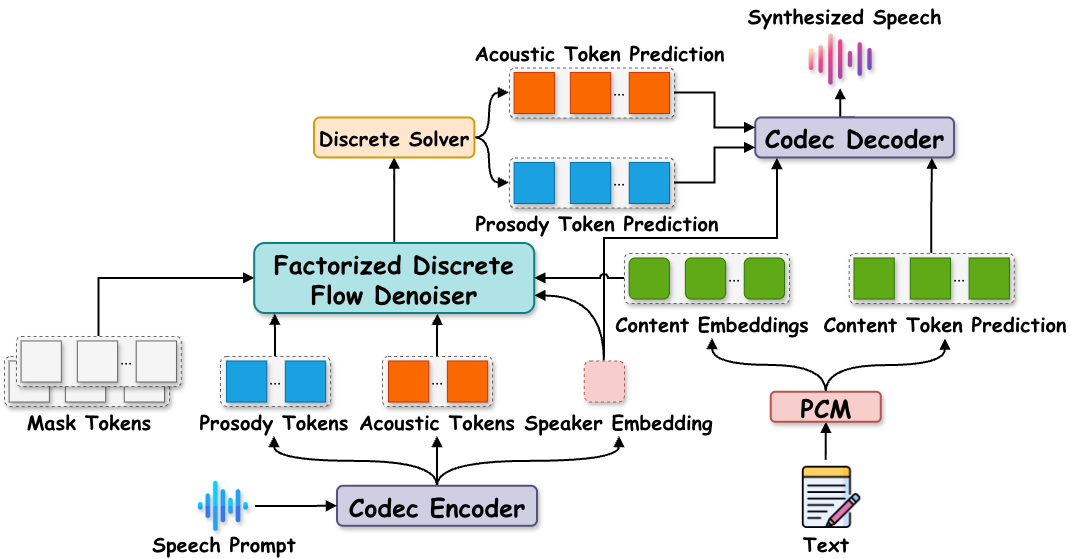

The diagram above was exported from draw.io. Its source (the exported page's mxGraphModel, read from the mxfile embedded in the PNG):
<mxGraphModel dx="-583" dy="-934" grid="1" gridSize="10" guides="1" tooltips="1" connect="1" arrows="1" fold="1" page="1" pageScale="1" pageWidth="850" pageHeight="850" math="0" shadow="0">
  <root>
    <mxCell id="0" />
    <mxCell id="1" parent="0" />
    <mxCell id="2" edge="1" parent="1" style="edgeStyle=orthogonalEdgeStyle;rounded=0;orthogonalLoop=1;jettySize=auto;html=1;entryX=0.5;entryY=1;entryDx=0;entryDy=0;strokeWidth=2;endArrow=block;endFill=1;" target="5">
      <mxGeometry relative="1" as="geometry">
        <mxPoint x="2820.705882352941" y="2208.76" as="sourcePoint" />
      </mxGeometry>
    </mxCell>
    <mxCell id="3" edge="1" parent="1" source="5" style="edgeStyle=orthogonalEdgeStyle;rounded=0;orthogonalLoop=1;jettySize=auto;html=1;exitX=0.5;exitY=0;exitDx=0;exitDy=0;strokeWidth=2;curved=1;endArrow=block;endFill=1;" target="6">
      <mxGeometry relative="1" as="geometry" />
    </mxCell>
    <mxCell id="4" edge="1" parent="1" source="5" style="edgeStyle=orthogonalEdgeStyle;rounded=0;orthogonalLoop=1;jettySize=auto;html=1;exitX=0.5;exitY=0;exitDx=0;exitDy=0;entryX=0.5;entryY=1;entryDx=0;entryDy=0;curved=1;strokeWidth=2;endArrow=block;endFill=1;" target="70">
      <mxGeometry relative="1" as="geometry" />
    </mxCell>
    <mxCell id="5" parent="1" style="rounded=1;whiteSpace=wrap;html=1;fillColor=#f8cecc;strokeColor=#b85450;shadow=1;strokeWidth=2;" value="&lt;font face=&quot;Comic Sans MS&quot; style=&quot;font-size: 25px;&quot;&gt;&lt;b style=&quot;&quot;&gt;PCM&lt;/b&gt;&lt;/font&gt;" vertex="1">
      <mxGeometry height="30" width="110" x="2765.75" y="2140.76" as="geometry" />
    </mxCell>
    <mxCell id="6" parent="1" style="text;html=1;align=center;verticalAlign=middle;whiteSpace=wrap;rounded=0;" value="&lt;font style=&quot;font-size: 20px;&quot; face=&quot;Comic Sans MS&quot;&gt;&lt;b style=&quot;&quot;&gt;Content Token Prediction&lt;/b&gt;&lt;/font&gt;" vertex="1">
      <mxGeometry height="30" width="250" x="2815" y="2057.4700000000003" as="geometry" />
    </mxCell>
    <mxCell id="7" edge="1" parent="1" source="8" style="edgeStyle=orthogonalEdgeStyle;rounded=0;orthogonalLoop=1;jettySize=auto;html=1;exitX=0.5;exitY=0;exitDx=0;exitDy=0;entryX=0.5;entryY=1;entryDx=0;entryDy=0;strokeWidth=2;endArrow=block;endFill=1;" target="34">
      <mxGeometry relative="1" as="geometry" />
    </mxCell>
    <mxCell id="8" parent="1" style="rounded=1;whiteSpace=wrap;html=1;fillColor=#b0e3e6;strokeColor=#0e8088;rotation=0;strokeWidth=2;shadow=1;" value="&lt;span style=&quot;font-family: &amp;quot;Comic Sans MS&amp;quot;; font-size: 25px;&quot;&gt;&lt;b&gt;Factorized Discrete Flow Denoiser&lt;/b&gt;&lt;/span&gt;" vertex="1">
      <mxGeometry height="70" width="280" x="2249.2" y="1992" as="geometry" />
    </mxCell>
    <mxCell id="9" edge="1" parent="1" source="11" style="edgeStyle=orthogonalEdgeStyle;rounded=0;orthogonalLoop=1;jettySize=auto;html=1;exitX=0.5;exitY=0;exitDx=0;exitDy=0;entryX=0.109;entryY=1.012;entryDx=0;entryDy=0;entryPerimeter=0;strokeWidth=2;endArrow=block;endFill=1;" target="72">
      <mxGeometry relative="1" as="geometry">
        <Array as="points">
          <mxPoint x="2599" y="2110" />
          <mxPoint x="2599" y="1987" />
          <mxPoint x="2769" y="1987" />
        </Array>
      </mxGeometry>
    </mxCell>
    <mxCell id="10" edge="1" parent="1" source="11" style="edgeStyle=orthogonalEdgeStyle;rounded=0;orthogonalLoop=1;jettySize=auto;html=1;exitX=0.5;exitY=0;exitDx=0;exitDy=0;entryX=1;entryY=0.75;entryDx=0;entryDy=0;curved=1;strokeWidth=2;endArrow=block;endFill=1;" target="8">
      <mxGeometry relative="1" as="geometry" />
    </mxCell>
    <mxCell id="11" parent="1" style="rounded=1;whiteSpace=wrap;html=1;fillColor=#f8cecc;strokeColor=#b85450;shadow=1;dashed=1;" value="" vertex="1">
      <mxGeometry height="41.05" width="40.25" x="2578.75" y="2109.4700000000003" as="geometry" />
    </mxCell>
    <mxCell id="12" edge="1" parent="1" source="15" style="edgeStyle=orthogonalEdgeStyle;rounded=0;orthogonalLoop=1;jettySize=auto;html=1;entryX=0.5;entryY=1;entryDx=0;entryDy=0;strokeWidth=2;endArrow=block;endFill=1;" target="26">
      <mxGeometry relative="1" as="geometry" />
    </mxCell>
    <mxCell id="13" edge="1" parent="1" source="15" style="edgeStyle=orthogonalEdgeStyle;rounded=0;orthogonalLoop=1;jettySize=auto;html=1;strokeWidth=2;curved=1;endArrow=block;endFill=1;" target="28">
      <mxGeometry relative="1" as="geometry" />
    </mxCell>
    <mxCell id="14" edge="1" parent="1" source="15" style="edgeStyle=orthogonalEdgeStyle;rounded=0;orthogonalLoop=1;jettySize=auto;html=1;exitX=0.5;exitY=0;exitDx=0;exitDy=0;strokeWidth=2;curved=1;endArrow=block;endFill=1;" target="27">
      <mxGeometry relative="1" as="geometry" />
    </mxCell>
    <mxCell id="15" parent="1" style="rounded=1;whiteSpace=wrap;html=1;fillColor=#d0cee2;strokeColor=#56517e;shadow=1;rotation=0;strokeWidth=2;" value="&lt;font face=&quot;Comic Sans MS&quot; style=&quot;font-size: 25px;&quot;&gt;&lt;b style=&quot;&quot;&gt;Codec Encoder&lt;/b&gt;&lt;/font&gt;" vertex="1">
      <mxGeometry height="40" width="200" x="2332" y="2234.76" as="geometry" />
    </mxCell>
    <mxCell id="16" connectable="0" parent="1" style="group" value="" vertex="1">
      <mxGeometry height="50" width="110" x="2214.96" y="2105" as="geometry" />
    </mxCell>
    <mxCell id="17" parent="16" style="rounded=1;whiteSpace=wrap;html=1;dashed=1;arcSize=12;fillColor=#f5f5f5;fontColor=#333333;strokeColor=#666666;shadow=1;" value="" vertex="1">
      <mxGeometry height="50" width="110" as="geometry" />
    </mxCell>
    <mxCell id="18" parent="16" style="rounded=0;whiteSpace=wrap;html=1;fillColor=#1ba1e2;fontColor=#ffffff;strokeColor=#006EAF;shadow=1;" value="" vertex="1">
      <mxGeometry height="41.05" width="40.25" x="5.999999999999659" y="4.470000000000027" as="geometry" />
    </mxCell>
    <mxCell id="19" parent="16" style="rounded=0;whiteSpace=wrap;html=1;fillColor=#1ba1e2;fontColor=#ffffff;strokeColor=#006EAF;shadow=1;" value="" vertex="1">
      <mxGeometry height="41.05" width="40.25" x="64.87999999999965" y="4.470000000000027" as="geometry" />
    </mxCell>
    <mxCell id="20" parent="16" style="text;html=1;align=center;verticalAlign=middle;whiteSpace=wrap;rounded=0;" value="&lt;font style=&quot;font-size: 16px;&quot; face=&quot;Comic Sans MS&quot;&gt;...&lt;/font&gt;" vertex="1">
      <mxGeometry height="10" width="60" x="25.019999999999982" y="15.759999999999991" as="geometry" />
    </mxCell>
    <mxCell id="21" connectable="0" parent="1" style="group" value="" vertex="1">
      <mxGeometry height="80" width="130" x="2429" y="2105" as="geometry" />
    </mxCell>
    <mxCell id="22" parent="21" style="rounded=1;whiteSpace=wrap;html=1;dashed=1;arcSize=11;fillColor=#f5f5f5;fontColor=#333333;strokeColor=#666666;shadow=1;" value="" vertex="1">
      <mxGeometry height="50" width="110" x="-52" as="geometry" />
    </mxCell>
    <mxCell id="23" parent="21" style="rounded=0;whiteSpace=wrap;html=1;fillColor=#fa6800;fontColor=#000000;strokeColor=#C73500;shadow=1;" value="" vertex="1">
      <mxGeometry height="41.05" width="40.25" x="-46.00000000000034" y="4.470000000000027" as="geometry" />
    </mxCell>
    <mxCell id="24" parent="21" style="rounded=0;whiteSpace=wrap;html=1;fillColor=#fa6800;fontColor=#000000;strokeColor=#C73500;shadow=1;" value="" vertex="1">
      <mxGeometry height="41.05" width="40.25" x="12.879999999999654" y="4.470000000000027" as="geometry" />
    </mxCell>
    <mxCell id="25" parent="21" style="text;html=1;align=center;verticalAlign=middle;whiteSpace=wrap;rounded=0;" value="&lt;font style=&quot;font-size: 16px;&quot; face=&quot;Comic Sans MS&quot;&gt;...&lt;/font&gt;" vertex="1">
      <mxGeometry height="10" width="60" x="-26.980000000000018" y="15.759999999999991" as="geometry" />
    </mxCell>
    <mxCell id="26" parent="21" style="text;html=1;align=center;verticalAlign=middle;whiteSpace=wrap;rounded=0;" value="&lt;font style=&quot;font-size: 20px;&quot; face=&quot;Comic Sans MS&quot;&gt;&lt;b style=&quot;&quot;&gt;Acoustic Tokens&lt;/b&gt;&lt;/font&gt;" vertex="1">
      <mxGeometry height="30" width="160" x="-77" y="50" as="geometry" />
    </mxCell>
    <mxCell id="27" parent="1" style="text;html=1;align=center;verticalAlign=middle;whiteSpace=wrap;rounded=0;" value="&lt;font style=&quot;font-size: 20px;&quot; face=&quot;Comic Sans MS&quot;&gt;&lt;b style=&quot;&quot;&gt;Prosody Tokens&lt;/b&gt;&lt;/font&gt;" vertex="1">
      <mxGeometry height="30" width="160" x="2188.96" y="2155" as="geometry" />
    </mxCell>
    <mxCell id="28" parent="1" style="text;html=1;align=center;verticalAlign=middle;whiteSpace=wrap;rounded=0;" value="&lt;font style=&quot;font-size: 20px;&quot; face=&quot;Comic Sans MS&quot;&gt;&lt;b style=&quot;&quot;&gt;Speaker Embedding&lt;/b&gt;&lt;/font&gt;" vertex="1">
      <mxGeometry height="30" width="197.12" x="2515.4400000000005" y="2155" as="geometry" />
    </mxCell>
    <mxCell id="29" edge="1" parent="1" source="17" style="edgeStyle=orthogonalEdgeStyle;rounded=0;orthogonalLoop=1;jettySize=auto;html=1;exitX=0.5;exitY=0;exitDx=0;exitDy=0;strokeWidth=2;entryX=0.073;entryY=1.008;entryDx=0;entryDy=0;entryPerimeter=0;endArrow=block;endFill=1;" target="8">
      <mxGeometry relative="1" as="geometry">
        <mxPoint x="2270" y="2067" as="targetPoint" />
      </mxGeometry>
    </mxCell>
    <mxCell id="30" edge="1" parent="1" source="22" style="edgeStyle=orthogonalEdgeStyle;rounded=0;orthogonalLoop=1;jettySize=auto;html=1;exitX=0.5;exitY=0;exitDx=0;exitDy=0;strokeWidth=2;entryX=0.654;entryY=1.01;entryDx=0;entryDy=0;entryPerimeter=0;endArrow=block;endFill=1;" target="8">
      <mxGeometry relative="1" as="geometry">
        <mxPoint x="2454" y="2067" as="targetPoint" />
      </mxGeometry>
    </mxCell>
    <mxCell id="31" parent="1" style="text;html=1;align=center;verticalAlign=middle;whiteSpace=wrap;rounded=0;" value="&lt;font style=&quot;font-size: 20px;&quot; face=&quot;Comic Sans MS&quot;&gt;&lt;b style=&quot;&quot;&gt;Mask Tokens&lt;/b&gt;&lt;/font&gt;" vertex="1">
      <mxGeometry height="30" width="160" x="2003.88" y="2155" as="geometry" />
    </mxCell>
    <mxCell id="32" edge="1" parent="1" source="34" style="edgeStyle=orthogonalEdgeStyle;rounded=0;orthogonalLoop=1;jettySize=auto;html=1;exitX=1;exitY=0.5;exitDx=0;exitDy=0;entryX=0;entryY=0.5;entryDx=0;entryDy=0;strokeWidth=2;curved=1;endArrow=block;endFill=1;" target="58">
      <mxGeometry relative="1" as="geometry">
        <Array as="points">
          <mxPoint x="2484" y="1887" />
          <mxPoint x="2484" y="1842" />
        </Array>
      </mxGeometry>
    </mxCell>
    <mxCell id="33" edge="1" parent="1" source="34" style="edgeStyle=orthogonalEdgeStyle;rounded=0;orthogonalLoop=1;jettySize=auto;html=1;exitX=1;exitY=0.5;exitDx=0;exitDy=0;entryX=0;entryY=0.5;entryDx=0;entryDy=0;strokeWidth=2;curved=1;endArrow=block;endFill=1;" target="64">
      <mxGeometry relative="1" as="geometry">
        <Array as="points">
          <mxPoint x="2484" y="1887" />
          <mxPoint x="2484" y="1932" />
        </Array>
      </mxGeometry>
    </mxCell>
    <mxCell id="34" parent="1" style="rounded=1;whiteSpace=wrap;html=1;rotation=0;fillColor=#ffe6cc;strokeColor=#d79b00;strokeWidth=2;" value="&lt;font style=&quot;font-size: 20px;&quot; face=&quot;Comic Sans MS&quot;&gt;&lt;b style=&quot;&quot;&gt;Discrete Solver&lt;/b&gt;&lt;/font&gt;" vertex="1">
      <mxGeometry height="40" width="160.41" x="2308.99" y="1866.47" as="geometry" />
    </mxCell>
    <mxCell id="35" parent="1" style="rounded=1;whiteSpace=wrap;html=1;dashed=1;arcSize=11;fillColor=#f5f5f5;fontColor=#333333;strokeColor=#666666;shadow=1;" value="" vertex="1">
      <mxGeometry height="50" width="164.88" x="2843.87" y="2002" as="geometry" />
    </mxCell>
    <mxCell id="36" parent="1" style="rounded=0;whiteSpace=wrap;html=1;fillColor=#60a917;fontColor=#ffffff;strokeColor=#2D7600;shadow=1;" value="" vertex="1">
      <mxGeometry height="41.05" width="40.25" x="2904.75" y="2006.47" as="geometry" />
    </mxCell>
    <mxCell id="37" parent="1" style="rounded=0;whiteSpace=wrap;html=1;fillColor=#60a917;fontColor=#ffffff;strokeColor=#2D7600;shadow=1;" value="" vertex="1">
      <mxGeometry height="41.05" width="40.25" x="2963.63" y="2006.47" as="geometry" />
    </mxCell>
    <mxCell id="38" parent="1" style="text;html=1;align=center;verticalAlign=middle;whiteSpace=wrap;rounded=0;" value="&lt;font style=&quot;font-size: 16px;&quot; face=&quot;Comic Sans MS&quot;&gt;...&lt;/font&gt;" vertex="1">
      <mxGeometry height="10" width="60" x="2923.7700000000004" y="2017.76" as="geometry" />
    </mxCell>
    <mxCell id="39" parent="1" style="rounded=0;whiteSpace=wrap;html=1;fillColor=#60a917;fontColor=#ffffff;strokeColor=#2D7600;shadow=1;" value="" vertex="1">
      <mxGeometry height="41.05" width="40.25" x="2848.5" y="2006.48" as="geometry" />
    </mxCell>
    <mxCell id="40" edge="1" parent="1" source="41" style="edgeStyle=orthogonalEdgeStyle;rounded=0;orthogonalLoop=1;jettySize=auto;html=1;exitX=0;exitY=0.5;exitDx=0;exitDy=0;entryX=1;entryY=0.5;entryDx=0;entryDy=0;strokeWidth=2;jumpStyle=arc;endArrow=block;endFill=1;" target="8">
      <mxGeometry relative="1" as="geometry" />
    </mxCell>
    <mxCell id="41" parent="1" style="rounded=1;whiteSpace=wrap;html=1;dashed=1;arcSize=10;fillColor=#f5f5f5;fontColor=#333333;strokeColor=#666666;shadow=1;" value="" vertex="1">
      <mxGeometry height="50" width="164.88" x="2619" y="2002" as="geometry" />
    </mxCell>
    <mxCell id="42" parent="1" style="rounded=1;whiteSpace=wrap;html=1;fillColor=#60a917;fontColor=#ffffff;strokeColor=#2D7600;shadow=1;" value="" vertex="1">
      <mxGeometry height="41.05" width="40.25" x="2679.8799999999997" y="2006.47" as="geometry" />
    </mxCell>
    <mxCell id="43" parent="1" style="rounded=1;whiteSpace=wrap;html=1;fillColor=#60a917;fontColor=#ffffff;strokeColor=#2D7600;shadow=1;" value="" vertex="1">
      <mxGeometry height="41.05" width="40.25" x="2738.7599999999998" y="2006.47" as="geometry" />
    </mxCell>
    <mxCell id="44" parent="1" style="text;html=1;align=center;verticalAlign=middle;whiteSpace=wrap;rounded=0;" value="&lt;font style=&quot;font-size: 16px;&quot; face=&quot;Comic Sans MS&quot;&gt;...&lt;/font&gt;" vertex="1">
      <mxGeometry height="10" width="60" x="2698.9" y="2017.76" as="geometry" />
    </mxCell>
    <mxCell id="45" parent="1" style="rounded=1;whiteSpace=wrap;html=1;fillColor=#60a917;fontColor=#ffffff;strokeColor=#2D7600;shadow=1;" value="" vertex="1">
      <mxGeometry height="41.05" width="40.25" x="2623.63" y="2006.48" as="geometry" />
    </mxCell>
    <mxCell id="46" parent="1" style="rounded=1;whiteSpace=wrap;html=1;dashed=1;arcSize=12;shadow=1;fillColor=#f5f5f5;fontColor=#333333;strokeColor=#666666;" value="" vertex="1">
      <mxGeometry height="50" width="164.88" x="1999" y="2105" as="geometry" />
    </mxCell>
    <mxCell id="47" parent="1" style="rounded=0;whiteSpace=wrap;html=1;fillColor=#f5f5f5;fontColor=#333333;strokeColor=#666666;shadow=1;" value="" vertex="1">
      <mxGeometry height="41.05" width="40.25" x="2059.8799999999997" y="2109.4700000000003" as="geometry" />
    </mxCell>
    <mxCell id="48" parent="1" style="rounded=0;whiteSpace=wrap;html=1;fillColor=#f5f5f5;fontColor=#333333;strokeColor=#666666;shadow=1;" value="" vertex="1">
      <mxGeometry height="41.05" width="40.25" x="2118.7599999999998" y="2109.4700000000003" as="geometry" />
    </mxCell>
    <mxCell id="49" parent="1" style="text;html=1;align=center;verticalAlign=middle;whiteSpace=wrap;rounded=0;" value="&lt;font style=&quot;font-size: 16px;&quot; face=&quot;Comic Sans MS&quot;&gt;...&lt;/font&gt;" vertex="1">
      <mxGeometry height="10" width="60" x="2078.9" y="2120.76" as="geometry" />
    </mxCell>
    <mxCell id="50" parent="1" style="rounded=0;whiteSpace=wrap;html=1;fillColor=#f5f5f5;fontColor=#333333;strokeColor=#666666;shadow=1;" value="" vertex="1">
      <mxGeometry height="41.05" width="40.25" x="2003.63" y="2109.48" as="geometry" />
    </mxCell>
    <mxCell id="51" edge="1" parent="1" source="52" style="edgeStyle=orthogonalEdgeStyle;rounded=0;orthogonalLoop=1;jettySize=auto;html=1;exitX=0.5;exitY=0;exitDx=0;exitDy=0;entryX=0;entryY=0.5;entryDx=0;entryDy=0;strokeWidth=2;endArrow=block;endFill=1;" target="8">
      <mxGeometry relative="1" as="geometry" />
    </mxCell>
    <mxCell id="52" parent="1" style="rounded=1;whiteSpace=wrap;html=1;dashed=1;arcSize=10;shadow=1;fillColor=#f5f5f5;fontColor=#333333;strokeColor=#666666;" value="" vertex="1">
      <mxGeometry height="50" width="164.88" x="2010.96" y="2085" as="geometry" />
    </mxCell>
    <mxCell id="53" parent="1" style="rounded=0;whiteSpace=wrap;html=1;fillColor=#f5f5f5;fontColor=#333333;strokeColor=#666666;shadow=1;" value="" vertex="1">
      <mxGeometry height="41.05" width="40.25" x="2071.8399999999997" y="2089.4700000000003" as="geometry" />
    </mxCell>
    <mxCell id="54" parent="1" style="rounded=0;whiteSpace=wrap;html=1;fillColor=#f5f5f5;fontColor=#333333;strokeColor=#666666;shadow=1;" value="" vertex="1">
      <mxGeometry height="41.05" width="40.25" x="2130.72" y="2089.4700000000003" as="geometry" />
    </mxCell>
    <mxCell id="55" parent="1" style="text;html=1;align=center;verticalAlign=middle;whiteSpace=wrap;rounded=0;" value="&lt;font style=&quot;font-size: 16px;&quot; face=&quot;Comic Sans MS&quot;&gt;...&lt;/font&gt;" vertex="1">
      <mxGeometry height="10" width="60" x="2090.86" y="2100.76" as="geometry" />
    </mxCell>
    <mxCell id="56" parent="1" style="rounded=0;whiteSpace=wrap;html=1;fillColor=#f5f5f5;fontColor=#333333;strokeColor=#666666;shadow=1;" value="" vertex="1">
      <mxGeometry height="41.05" width="40.25" x="2015.5900000000001" y="2089.48" as="geometry" />
    </mxCell>
    <mxCell id="57" connectable="0" parent="1" style="group" value="" vertex="1">
      <mxGeometry height="50" width="164.8800000000001" x="2504" y="1816.47" as="geometry" />
    </mxCell>
    <mxCell id="58" parent="57" style="rounded=1;whiteSpace=wrap;html=1;dashed=1;arcSize=11;fillColor=#f5f5f5;fontColor=#333333;strokeColor=#666666;shadow=1;" value="" vertex="1">
      <mxGeometry height="50" width="164.88" as="geometry" />
    </mxCell>
    <mxCell id="59" parent="57" style="rounded=0;whiteSpace=wrap;html=1;fillColor=#fa6800;fontColor=#000000;strokeColor=#C73500;shadow=1;" value="" vertex="1">
      <mxGeometry height="41.05" width="40.25" x="60.879999999999654" y="4.470000000000027" as="geometry" />
    </mxCell>
    <mxCell id="60" parent="57" style="rounded=0;whiteSpace=wrap;html=1;fillColor=#fa6800;fontColor=#000000;strokeColor=#C73500;shadow=1;" value="" vertex="1">
      <mxGeometry height="41.05" width="40.25" x="119.75999999999976" y="4.470000000000027" as="geometry" />
    </mxCell>
    <mxCell id="61" parent="57" style="text;html=1;align=center;verticalAlign=middle;whiteSpace=wrap;rounded=0;" value="&lt;font style=&quot;font-size: 16px;&quot; face=&quot;Comic Sans MS&quot;&gt;...&lt;/font&gt;" vertex="1">
      <mxGeometry height="10" width="60" x="79.90000000000009" y="15.759999999999991" as="geometry" />
    </mxCell>
    <mxCell id="62" parent="57" style="rounded=0;whiteSpace=wrap;html=1;fillColor=#fa6800;fontColor=#000000;strokeColor=#C73500;shadow=1;" value="" vertex="1">
      <mxGeometry height="41.05" width="40.25" x="4.630000000000109" y="4.480000000000018" as="geometry" />
    </mxCell>
    <mxCell id="63" connectable="0" parent="1" style="group" value="" vertex="1">
      <mxGeometry height="75.52999999999997" width="220" x="2504" y="1917" as="geometry" />
    </mxCell>
    <mxCell id="64" parent="63" style="rounded=1;whiteSpace=wrap;html=1;dashed=1;arcSize=11;fillColor=#f5f5f5;fontColor=#333333;strokeColor=#666666;shadow=1;" value="" vertex="1">
      <mxGeometry height="50" width="164.88" y="-10.53" as="geometry" />
    </mxCell>
    <mxCell id="65" parent="63" style="rounded=0;whiteSpace=wrap;html=1;fillColor=#1ba1e2;fontColor=#ffffff;strokeColor=#006EAF;shadow=1;" value="" vertex="1">
      <mxGeometry height="41.05" width="40.25" x="60.879999999999654" y="-6.059999999999972" as="geometry" />
    </mxCell>
    <mxCell id="66" parent="63" style="rounded=0;whiteSpace=wrap;html=1;fillColor=#1ba1e2;fontColor=#ffffff;strokeColor=#006EAF;shadow=1;" value="" vertex="1">
      <mxGeometry height="41.05" width="40.25" x="119.75999999999976" y="-6.059999999999972" as="geometry" />
    </mxCell>
    <mxCell id="67" parent="63" style="text;html=1;align=center;verticalAlign=middle;whiteSpace=wrap;rounded=0;" value="&lt;font style=&quot;font-size: 16px;&quot; face=&quot;Comic Sans MS&quot;&gt;...&lt;/font&gt;" vertex="1">
      <mxGeometry height="10" width="60" x="79.90000000000009" y="5.2299999999999915" as="geometry" />
    </mxCell>
    <mxCell id="68" parent="63" style="rounded=0;whiteSpace=wrap;html=1;fillColor=#1ba1e2;fontColor=#ffffff;strokeColor=#006EAF;shadow=1;" value="" vertex="1">
      <mxGeometry height="41.05" width="40.25" x="4.630000000000109" y="-6.049999999999981" as="geometry" />
    </mxCell>
    <mxCell id="69" parent="63" style="text;html=1;align=center;verticalAlign=middle;whiteSpace=wrap;rounded=0;" value="&lt;font style=&quot;font-size: 20px;&quot; face=&quot;Comic Sans MS&quot;&gt;&lt;b style=&quot;&quot;&gt;Prosody Token Prediction&lt;/b&gt;&lt;/font&gt;" vertex="1">
      <mxGeometry height="30" width="251.56" x="-37.56" y="39.47" as="geometry" />
    </mxCell>
    <mxCell id="70" parent="1" style="text;html=1;align=center;verticalAlign=middle;whiteSpace=wrap;rounded=0;" value="&lt;font style=&quot;font-size: 20px;&quot; face=&quot;Comic Sans MS&quot;&gt;&lt;b style=&quot;&quot;&gt;Content Embeddings&lt;/b&gt;&lt;/font&gt;" vertex="1">
      <mxGeometry height="30" width="203.92" x="2605.08" y="2057" as="geometry" />
    </mxCell>
    <mxCell id="71" edge="1" parent="1" source="72" style="edgeStyle=orthogonalEdgeStyle;rounded=0;orthogonalLoop=1;jettySize=auto;html=1;exitX=0.5;exitY=0;exitDx=0;exitDy=0;strokeWidth=2;endArrow=block;endFill=1;">
      <mxGeometry relative="1" as="geometry">
        <mxPoint x="2835.1666666666665" y="1837" as="targetPoint" />
      </mxGeometry>
    </mxCell>
    <mxCell id="72" parent="1" style="rounded=1;whiteSpace=wrap;html=1;fillColor=#d0cee2;strokeColor=#56517e;shadow=1;rotation=0;strokeWidth=2;" value="&lt;font face=&quot;Comic Sans MS&quot; style=&quot;font-size: 25px;&quot;&gt;&lt;b style=&quot;&quot;&gt;Codec Decoder&lt;/b&gt;&lt;/font&gt;" vertex="1">
      <mxGeometry height="40" width="198.75" x="2750.25" y="1866.47" as="geometry" />
    </mxCell>
    <mxCell id="73" edge="1" parent="1" source="35" style="edgeStyle=orthogonalEdgeStyle;rounded=0;orthogonalLoop=1;jettySize=auto;html=1;exitX=0.5;exitY=0;exitDx=0;exitDy=0;strokeWidth=2;entryX=0.889;entryY=1.003;entryDx=0;entryDy=0;entryPerimeter=0;endArrow=block;endFill=1;" target="72">
      <mxGeometry relative="1" as="geometry">
        <mxPoint x="2899" y="1917" as="targetPoint" />
      </mxGeometry>
    </mxCell>
    <mxCell id="74" edge="1" parent="1" source="58" style="edgeStyle=orthogonalEdgeStyle;rounded=0;orthogonalLoop=1;jettySize=auto;html=1;exitX=1;exitY=0.5;exitDx=0;exitDy=0;entryX=0;entryY=0.25;entryDx=0;entryDy=0;strokeWidth=2;endArrow=block;endFill=1;" target="72">
      <mxGeometry relative="1" as="geometry" />
    </mxCell>
    <mxCell id="75" edge="1" parent="1" source="64" style="edgeStyle=orthogonalEdgeStyle;rounded=0;orthogonalLoop=1;jettySize=auto;html=1;exitX=1;exitY=0.5;exitDx=0;exitDy=0;entryX=0;entryY=0.75;entryDx=0;entryDy=0;strokeWidth=2;endArrow=block;endFill=1;" target="72">
      <mxGeometry relative="1" as="geometry" />
    </mxCell>
    <mxCell id="76" parent="1" style="text;html=1;align=center;verticalAlign=middle;whiteSpace=wrap;rounded=0;" value="&lt;font style=&quot;font-size: 20px;&quot; face=&quot;Comic Sans MS&quot;&gt;&lt;b style=&quot;&quot;&gt;Acoustic Token Prediction&lt;/b&gt;&lt;/font&gt;" vertex="1">
      <mxGeometry height="30" width="256.71" x="2466.29" y="1786" as="geometry" />
    </mxCell>
    <mxCell id="77" edge="1" parent="1" style="edgeStyle=orthogonalEdgeStyle;rounded=0;orthogonalLoop=1;jettySize=auto;html=1;entryX=0;entryY=0.5;entryDx=0;entryDy=0;strokeWidth=2;endArrow=block;endFill=1;" target="15">
      <mxGeometry relative="1" as="geometry">
        <mxPoint x="2250" y="2255" as="sourcePoint" />
      </mxGeometry>
    </mxCell>
    <mxCell id="78" parent="1" style="shape=image;verticalLabelPosition=bottom;labelBackgroundColor=default;verticalAlign=top;aspect=fixed;imageAspect=0;image=data:image/png,(base64 omitted: 14712 chars);shadow=1;" value="" vertex="1">
      <mxGeometry height="50" width="50" x="2192.9" y="2229.76" as="geometry" />
    </mxCell>
    <mxCell id="79" parent="1" style="text;html=1;align=center;verticalAlign=middle;whiteSpace=wrap;rounded=0;" value="&lt;font style=&quot;font-size: 20px;&quot; face=&quot;Comic Sans MS&quot;&gt;&lt;b style=&quot;&quot;&gt;Speech Prompt&lt;/b&gt;&lt;/font&gt;" vertex="1">
      <mxGeometry height="30" width="160" x="2138.8999999999996" y="2277" as="geometry" />
    </mxCell>
    <mxCell id="80" parent="1" style="text;html=1;align=center;verticalAlign=middle;whiteSpace=wrap;rounded=0;" value="&lt;font style=&quot;font-size: 20px;&quot; face=&quot;Comic Sans MS&quot;&gt;&lt;b style=&quot;&quot;&gt;Synthesized Speech&lt;/b&gt;&lt;/font&gt;" vertex="1">
      <mxGeometry height="30" width="203.05" x="2737.95" y="1749" as="geometry" />
    </mxCell>
    <mxCell id="81" parent="1" style="shape=image;verticalLabelPosition=bottom;labelBackgroundColor=default;verticalAlign=top;aspect=fixed;imageAspect=0;image=data:image/png,(base64 omitted: 20496 chars);shadow=1;" value="" vertex="1">
      <mxGeometry height="70.28" width="70.28" x="2800.05" y="1772.8600000000001" as="geometry" />
    </mxCell>
    <mxCell id="82" parent="1" style="text;html=1;align=center;verticalAlign=middle;whiteSpace=wrap;rounded=0;" value="&lt;font style=&quot;font-size: 20px;&quot; face=&quot;Comic Sans MS&quot;&gt;&lt;b style=&quot;&quot;&gt;Text&lt;/b&gt;&lt;/font&gt;" vertex="1">
      <mxGeometry height="30" width="160" x="2740.75" y="2277" as="geometry" />
    </mxCell>
    <mxCell id="83" parent="1" style="shape=image;verticalLabelPosition=bottom;labelBackgroundColor=default;verticalAlign=top;aspect=fixed;imageAspect=0;image=data:image/png,(base64 omitted: 18788 chars);" value="" vertex="1">
      <mxGeometry height="62.24" width="62.24" x="2795" y="2214.76" as="geometry" />
    </mxCell>
  </root>
</mxGraphModel>